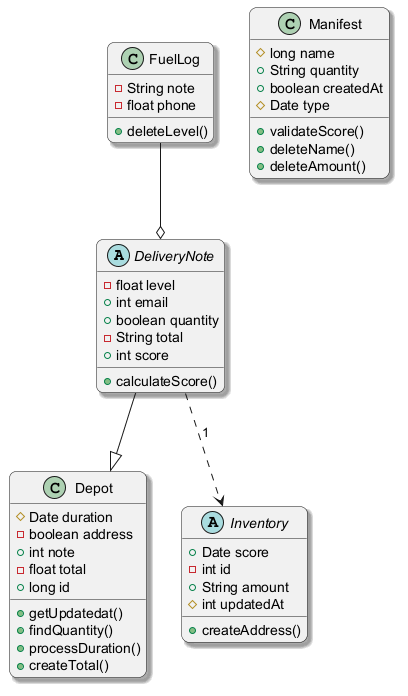

The diagram above was rendered by PlantUML. Its source (embedded in the PNG):
@startuml
skinparam backgroundColor #FFFFFF
skinparam roundCorner 15
skinparam shadowing true
abstract class DeliveryNote {
  -float level
  +int email
  +boolean quantity
  -String total
  +int score
  +calculateScore()
}
class Depot {
  #Date duration
  -boolean address
  +int note
  -float total
  +long id
  +getUpdatedat()
  +findQuantity()
  +processDuration()
  +createTotal()
}
abstract class Inventory {
  +Date score
  -int id
  +String amount
  #int updatedAt
  +createAddress()
}
class Manifest {
  #long name
  +String quantity
  +boolean createdAt
  #Date type
  +validateScore()
  +deleteName()
  +deleteAmount()
}
class FuelLog {
  -String note
  -float phone
  +deleteLevel()
}
DeliveryNote --|> Depot
FuelLog --o DeliveryNote
DeliveryNote ..> Inventory : "1"
@enduml